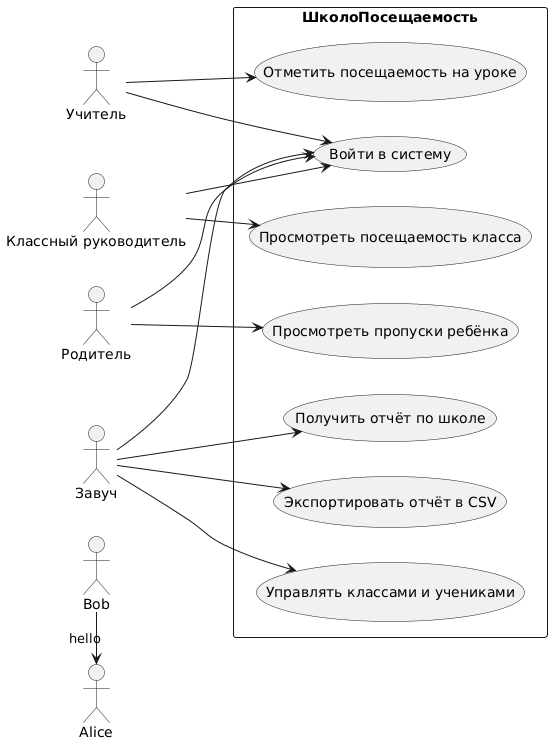

The diagram above was rendered by PlantUML. Its source (embedded in the PNG):
@startuml
Bob -> Alice : hello


left to right direction
skinparam packageStyle rectangle
actor "Учитель" as T
actor "Классный руководитель" as K
actor "Родитель" as P
actor "Завуч" as Z

rectangle "ШколоПосещаемость" {
  usecase "Войти в систему" as UC1
  usecase "Отметить посещаемость на уроке" as UC2
  usecase "Просмотреть посещаемость класса" as UC3
  usecase "Просмотреть пропуски ребёнка" as UC4
  usecase "Получить отчёт по школе" as UC5
  usecase "Экспортировать отчёт в CSV" as UC6
  usecase "Управлять классами и учениками" as UC7
}

T --> UC1
T --> UC2
K --> UC1
K --> UC3
P --> UC1
P --> UC4
Z --> UC1
Z --> UC5
Z --> UC6
Z --> UC7
@enduml